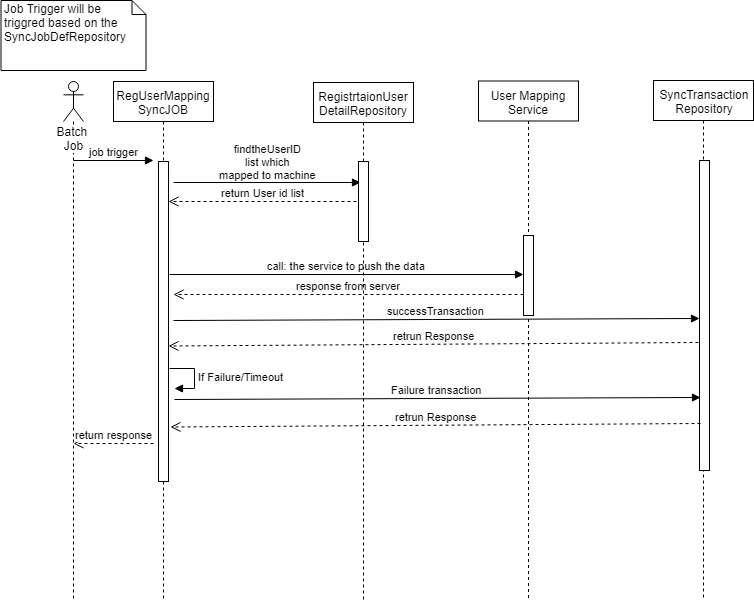

The diagram above was exported from draw.io. Its source (the exported page's mxGraphModel, read from the mxfile embedded in the PNG):
<mxGraphModel dx="1862" dy="491" grid="1" gridSize="10" guides="1" tooltips="1" connect="1" arrows="1" fold="1" page="1" pageScale="1" pageWidth="850" pageHeight="1100" background="#ffffff" math="0" shadow="0">
  <root>
    <mxCell id="0" />
    <mxCell id="1" parent="0" />
    <mxCell id="2" value="RegUserMapping&lt;br&gt;SyncJOB&lt;br&gt;" style="shape=umlLifeline;perimeter=lifelinePerimeter;whiteSpace=wrap;html=1;container=1;collapsible=0;recursiveResize=0;outlineConnect=0;" vertex="1" parent="1">
      <mxGeometry x="60" y="81" width="100" height="520" as="geometry" />
    </mxCell>
    <mxCell id="3" value="" style="html=1;points=[];perimeter=orthogonalPerimeter;" vertex="1" parent="2">
      <mxGeometry x="45" y="80" width="10" height="320" as="geometry" />
    </mxCell>
    <mxCell id="4" value="findtheUserID&lt;br&gt;list which&lt;br&gt;mapped to machine" style="html=1;verticalAlign=bottom;endArrow=block;entryX=0.167;entryY=0.267;entryPerimeter=0;" edge="1" parent="2" target="31">
      <mxGeometry width="80" relative="1" as="geometry">
        <mxPoint x="60" y="101" as="sourcePoint" />
        <mxPoint x="240" y="101" as="targetPoint" />
      </mxGeometry>
    </mxCell>
    <mxCell id="5" value="successTransaction" style="html=1;verticalAlign=bottom;endArrow=block;entryX=0;entryY=-0.003;entryPerimeter=0;" edge="1" parent="2">
      <mxGeometry width="80" relative="1" as="geometry">
        <mxPoint x="60" y="239" as="sourcePoint" />
        <mxPoint x="586" y="237" as="targetPoint" />
      </mxGeometry>
    </mxCell>
    <mxCell id="8" value="User Mapping Service" style="shape=umlLifeline;perimeter=lifelinePerimeter;whiteSpace=wrap;html=1;container=1;collapsible=0;recursiveResize=0;outlineConnect=0;" vertex="1" parent="1">
      <mxGeometry x="425" y="80.5" width="100" height="519" as="geometry" />
    </mxCell>
    <mxCell id="10" value="If Failure/Timeout" style="edgeStyle=orthogonalEdgeStyle;html=1;align=left;spacingLeft=2;endArrow=block;rounded=0;entryX=1;entryY=0;" edge="1" parent="8">
      <mxGeometry relative="1" as="geometry">
        <mxPoint x="-309" y="287" as="sourcePoint" />
        <Array as="points">
          <mxPoint x="-284" y="287" />
        </Array>
        <mxPoint x="-304" y="307" as="targetPoint" />
      </mxGeometry>
    </mxCell>
    <mxCell id="33" value="" style="html=1;points=[];perimeter=orthogonalPerimeter;" vertex="1" parent="8">
      <mxGeometry x="45" y="154.5" width="10" height="80" as="geometry" />
    </mxCell>
    <mxCell id="11" value="call: the service to push the data" style="html=1;verticalAlign=bottom;endArrow=block;" edge="1" parent="1">
      <mxGeometry width="80" relative="1" as="geometry">
        <mxPoint x="116" y="274" as="sourcePoint" />
        <mxPoint x="470" y="274" as="targetPoint" />
      </mxGeometry>
    </mxCell>
    <mxCell id="13" value="response from server" style="html=1;verticalAlign=bottom;endArrow=open;dashed=1;endSize=8;" edge="1" parent="1">
      <mxGeometry relative="1" as="geometry">
        <mxPoint x="470" y="294" as="sourcePoint" />
        <mxPoint x="120" y="294" as="targetPoint" />
      </mxGeometry>
    </mxCell>
    <mxCell id="14" value="Batch&amp;nbsp;&lt;br&gt;Job&lt;br&gt;" style="shape=umlLifeline;participant=umlActor;perimeter=lifelinePerimeter;whiteSpace=wrap;html=1;container=1;collapsible=0;recursiveResize=0;verticalAlign=top;spacingTop=36;labelBackgroundColor=#ffffff;outlineConnect=0;" vertex="1" parent="1">
      <mxGeometry x="10" y="81" width="20" height="519" as="geometry" />
    </mxCell>
    <mxCell id="15" value="job trigger" style="html=1;verticalAlign=bottom;endArrow=block;" edge="1" parent="14">
      <mxGeometry width="80" relative="1" as="geometry">
        <mxPoint x="10" y="79" as="sourcePoint" />
        <mxPoint x="90" y="79" as="targetPoint" />
      </mxGeometry>
    </mxCell>
    <mxCell id="16" value="return response" style="html=1;verticalAlign=bottom;endArrow=open;dashed=1;endSize=8;" edge="1" parent="14">
      <mxGeometry relative="1" as="geometry">
        <mxPoint x="90" y="362" as="sourcePoint" />
        <mxPoint x="10" y="362" as="targetPoint" />
      </mxGeometry>
    </mxCell>
    <mxCell id="17" value="SyncTransaction&lt;br&gt;Repository&lt;br&gt;" style="shape=umlLifeline;perimeter=lifelinePerimeter;whiteSpace=wrap;html=1;container=1;collapsible=0;recursiveResize=0;outlineConnect=0;" vertex="1" parent="1">
      <mxGeometry x="600" y="80" width="100" height="520" as="geometry" />
    </mxCell>
    <mxCell id="18" value="" style="html=1;points=[];perimeter=orthogonalPerimeter;" vertex="1" parent="17">
      <mxGeometry x="46" y="80" width="10" height="310" as="geometry" />
    </mxCell>
    <mxCell id="19" value="retrun Response" style="html=1;verticalAlign=bottom;endArrow=open;dashed=1;endSize=8;exitX=-0.067;exitY=0.572;exitPerimeter=0;" edge="1" parent="1">
      <mxGeometry relative="1" as="geometry">
        <mxPoint x="645" y="342" as="sourcePoint" />
        <mxPoint x="115" y="345.5" as="targetPoint" />
      </mxGeometry>
    </mxCell>
    <mxCell id="20" value="Failure transaction" style="html=1;verticalAlign=bottom;endArrow=block;entryX=0;entryY=-0.003;entryPerimeter=0;" edge="1" parent="1">
      <mxGeometry width="80" relative="1" as="geometry">
        <mxPoint x="121" y="399" as="sourcePoint" />
        <mxPoint x="647" y="397" as="targetPoint" />
      </mxGeometry>
    </mxCell>
    <mxCell id="21" value="retrun Response" style="html=1;verticalAlign=bottom;endArrow=open;dashed=1;endSize=8;exitX=-0.067;exitY=0.572;exitPerimeter=0;" edge="1" parent="1">
      <mxGeometry relative="1" as="geometry">
        <mxPoint x="647" y="423" as="sourcePoint" />
        <mxPoint x="117" y="426.5" as="targetPoint" />
      </mxGeometry>
    </mxCell>
    <mxCell id="22" value="Job Trigger will be &lt;br&gt;triggred based on the SyncJobDefRepository&amp;nbsp;" style="shape=note;whiteSpace=wrap;html=1;size=14;verticalAlign=top;align=left;spacingTop=-6;" vertex="1" parent="1">
      <mxGeometry x="-52.5" width="145" height="70" as="geometry" />
    </mxCell>
    <mxCell id="25" value="RegistrtaionUser&lt;br&gt;DetailRepository" style="shape=umlLifeline;perimeter=lifelinePerimeter;whiteSpace=wrap;html=1;container=1;collapsible=0;recursiveResize=0;outlineConnect=0;" vertex="1" parent="1">
      <mxGeometry x="260" y="82" width="100" height="519" as="geometry" />
    </mxCell>
    <mxCell id="31" value="" style="html=1;points=[];perimeter=orthogonalPerimeter;" vertex="1" parent="25">
      <mxGeometry x="45" y="79" width="10" height="80" as="geometry" />
    </mxCell>
    <mxCell id="32" value="return User id list" style="html=1;verticalAlign=bottom;endArrow=open;dashed=1;endSize=8;exitX=-0.167;exitY=0.504;exitPerimeter=0;" edge="1" parent="1" source="31" target="3">
      <mxGeometry relative="1" as="geometry">
        <mxPoint x="780" y="200" as="sourcePoint" />
        <mxPoint x="700" y="200" as="targetPoint" />
      </mxGeometry>
    </mxCell>
  </root>
</mxGraphModel>